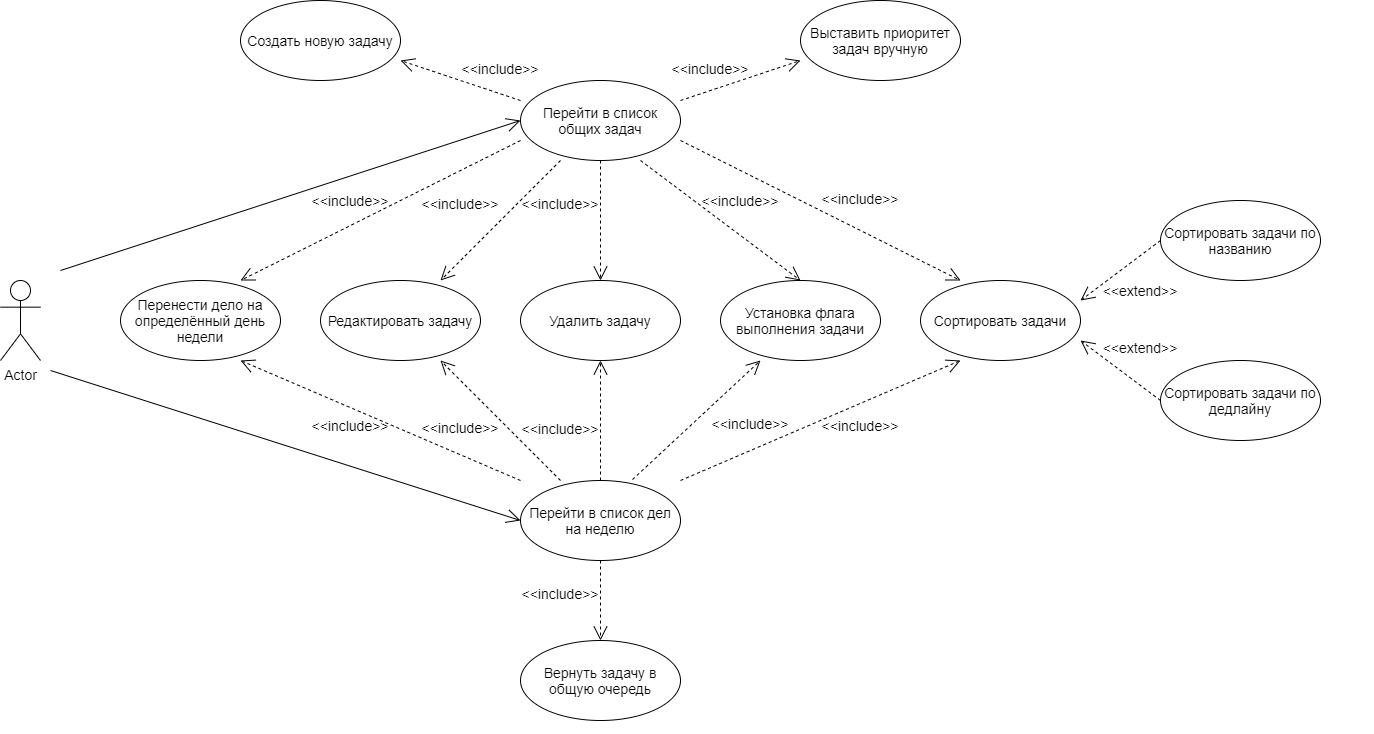

The diagram above was exported from draw.io. Its source (the exported page's mxGraphModel, read from the mxfile embedded in the PNG):
<mxGraphModel dx="1695" dy="393" grid="1" gridSize="10" guides="1" tooltips="1" connect="1" arrows="1" fold="1" page="1" pageScale="1" pageWidth="827" pageHeight="1169" math="0" shadow="0">
  <root>
    <mxCell id="0" />
    <mxCell id="1" parent="0" />
    <object label="" id="_RxfOlCryB8XzQu7qMq1-1">
      <mxCell style="ellipse;whiteSpace=wrap;html=1;direction=west;" vertex="1" parent="1">
        <mxGeometry x="480" y="200" width="160" height="80" as="geometry" />
      </mxCell>
    </object>
    <mxCell id="_RxfOlCryB8XzQu7qMq1-2" value="Перейти в список общих задач" style="text;html=1;strokeColor=none;fillColor=none;align=center;verticalAlign=middle;whiteSpace=wrap;rounded=0;fontSize=14;" vertex="1" parent="1">
      <mxGeometry x="480" y="200" width="160" height="80" as="geometry" />
    </mxCell>
    <mxCell id="_RxfOlCryB8XzQu7qMq1-3" value="" style="ellipse;whiteSpace=wrap;html=1;fontSize=14;" vertex="1" parent="1">
      <mxGeometry x="480" y="600" width="160" height="80" as="geometry" />
    </mxCell>
    <mxCell id="_RxfOlCryB8XzQu7qMq1-4" value="Перейти в список дел на неделю" style="text;html=1;strokeColor=none;fillColor=none;align=center;verticalAlign=middle;whiteSpace=wrap;rounded=0;fontSize=14;" vertex="1" parent="1">
      <mxGeometry x="480" y="600" width="160" height="80" as="geometry" />
    </mxCell>
    <mxCell id="_RxfOlCryB8XzQu7qMq1-5" value="" style="ellipse;whiteSpace=wrap;html=1;fontSize=14;" vertex="1" parent="1">
      <mxGeometry x="200" y="120" width="160" height="80" as="geometry" />
    </mxCell>
    <mxCell id="_RxfOlCryB8XzQu7qMq1-6" value="Создать новую задачу" style="text;html=1;strokeColor=none;fillColor=none;align=center;verticalAlign=middle;whiteSpace=wrap;rounded=0;fontSize=14;" vertex="1" parent="1">
      <mxGeometry x="200" y="120" width="160" height="80" as="geometry" />
    </mxCell>
    <object label="" id="_RxfOlCryB8XzQu7qMq1-7">
      <mxCell style="ellipse;whiteSpace=wrap;html=1;direction=west;" vertex="1" parent="1">
        <mxGeometry x="760" y="120" width="160" height="80" as="geometry" />
      </mxCell>
    </object>
    <mxCell id="_RxfOlCryB8XzQu7qMq1-8" value="Выставить приоритет задач вручную" style="text;html=1;strokeColor=none;fillColor=none;align=center;verticalAlign=middle;whiteSpace=wrap;rounded=0;fontSize=14;" vertex="1" parent="1">
      <mxGeometry x="760" y="120" width="160" height="80" as="geometry" />
    </mxCell>
    <object label="" id="_RxfOlCryB8XzQu7qMq1-9">
      <mxCell style="ellipse;whiteSpace=wrap;html=1;direction=west;" vertex="1" parent="1">
        <mxGeometry x="880" y="400" width="160" height="80" as="geometry" />
      </mxCell>
    </object>
    <mxCell id="_RxfOlCryB8XzQu7qMq1-10" value="Сортировать задачи" style="text;html=1;strokeColor=none;fillColor=none;align=center;verticalAlign=middle;whiteSpace=wrap;rounded=0;fontSize=14;" vertex="1" parent="1">
      <mxGeometry x="880" y="400" width="160" height="80" as="geometry" />
    </mxCell>
    <object label="" id="_RxfOlCryB8XzQu7qMq1-11">
      <mxCell style="ellipse;whiteSpace=wrap;html=1;direction=west;" vertex="1" parent="1">
        <mxGeometry x="1120" y="320" width="160" height="80" as="geometry" />
      </mxCell>
    </object>
    <mxCell id="_RxfOlCryB8XzQu7qMq1-12" value="Сортировать задачи по названию" style="text;html=1;strokeColor=none;fillColor=none;align=center;verticalAlign=middle;whiteSpace=wrap;rounded=0;fontSize=14;" vertex="1" parent="1">
      <mxGeometry x="1120" y="320" width="160" height="80" as="geometry" />
    </mxCell>
    <object label="" id="_RxfOlCryB8XzQu7qMq1-13">
      <mxCell style="ellipse;whiteSpace=wrap;html=1;direction=west;" vertex="1" parent="1">
        <mxGeometry x="1120" y="480" width="160" height="80" as="geometry" />
      </mxCell>
    </object>
    <mxCell id="_RxfOlCryB8XzQu7qMq1-14" value="Сортировать задачи по дедлайну" style="text;html=1;strokeColor=none;fillColor=none;align=center;verticalAlign=middle;whiteSpace=wrap;rounded=0;fontSize=14;" vertex="1" parent="1">
      <mxGeometry x="1120" y="480" width="160" height="80" as="geometry" />
    </mxCell>
    <mxCell id="_RxfOlCryB8XzQu7qMq1-15" value="" style="ellipse;whiteSpace=wrap;html=1;fontSize=14;" vertex="1" parent="1">
      <mxGeometry x="480" y="760" width="160" height="80" as="geometry" />
    </mxCell>
    <mxCell id="_RxfOlCryB8XzQu7qMq1-16" value="Вернуть задачу в общую очередь" style="text;html=1;strokeColor=none;fillColor=none;align=center;verticalAlign=middle;whiteSpace=wrap;rounded=0;fontSize=14;" vertex="1" parent="1">
      <mxGeometry x="480" y="760" width="160" height="80" as="geometry" />
    </mxCell>
    <object label="" id="_RxfOlCryB8XzQu7qMq1-17">
      <mxCell style="ellipse;whiteSpace=wrap;html=1;direction=west;" vertex="1" parent="1">
        <mxGeometry x="480" y="400" width="160" height="80" as="geometry" />
      </mxCell>
    </object>
    <mxCell id="_RxfOlCryB8XzQu7qMq1-18" value="Удалить задачу" style="text;html=1;strokeColor=none;fillColor=none;align=center;verticalAlign=middle;whiteSpace=wrap;rounded=0;fontSize=14;" vertex="1" parent="1">
      <mxGeometry x="480" y="400" width="160" height="80" as="geometry" />
    </mxCell>
    <object label="" id="_RxfOlCryB8XzQu7qMq1-19">
      <mxCell style="ellipse;whiteSpace=wrap;html=1;direction=west;" vertex="1" parent="1">
        <mxGeometry x="280" y="400" width="160" height="80" as="geometry" />
      </mxCell>
    </object>
    <mxCell id="_RxfOlCryB8XzQu7qMq1-20" value="Редактировать задачу" style="text;html=1;strokeColor=none;fillColor=none;align=center;verticalAlign=middle;whiteSpace=wrap;rounded=0;fontSize=14;" vertex="1" parent="1">
      <mxGeometry x="280" y="400" width="160" height="80" as="geometry" />
    </mxCell>
    <object label="Actor" id="_RxfOlCryB8XzQu7qMq1-23">
      <mxCell style="shape=umlActor;verticalLabelPosition=bottom;verticalAlign=top;html=1;outlineConnect=0;fontSize=14;" vertex="1" parent="1">
        <mxGeometry x="-40" y="400" width="40" height="80" as="geometry" />
      </mxCell>
    </object>
    <object label="" id="_RxfOlCryB8XzQu7qMq1-24">
      <mxCell style="ellipse;whiteSpace=wrap;html=1;direction=west;" vertex="1" parent="1">
        <mxGeometry x="80" y="400" width="160" height="80" as="geometry" />
      </mxCell>
    </object>
    <mxCell id="_RxfOlCryB8XzQu7qMq1-25" value="Перенести дело на определённый день недели" style="text;html=1;strokeColor=none;fillColor=none;align=center;verticalAlign=middle;whiteSpace=wrap;rounded=0;fontSize=14;" vertex="1" parent="1">
      <mxGeometry x="80" y="400" width="160" height="80" as="geometry" />
    </mxCell>
    <object label="" id="_RxfOlCryB8XzQu7qMq1-26">
      <mxCell style="ellipse;whiteSpace=wrap;html=1;direction=west;" vertex="1" parent="1">
        <mxGeometry x="680" y="400" width="160" height="80" as="geometry" />
      </mxCell>
    </object>
    <mxCell id="_RxfOlCryB8XzQu7qMq1-27" value="Установка флага выполнения задачи" style="text;html=1;strokeColor=none;fillColor=none;align=center;verticalAlign=middle;whiteSpace=wrap;rounded=0;fontSize=14;" vertex="1" parent="1">
      <mxGeometry x="680" y="400" width="160" height="80" as="geometry" />
    </mxCell>
    <mxCell id="_RxfOlCryB8XzQu7qMq1-37" value="" style="endArrow=open;endFill=1;endSize=12;html=1;fontSize=14;entryX=0;entryY=0.5;entryDx=0;entryDy=0;" edge="1" parent="1" target="_RxfOlCryB8XzQu7qMq1-2">
      <mxGeometry width="160" relative="1" as="geometry">
        <mxPoint x="20" y="390" as="sourcePoint" />
        <mxPoint x="370" y="230" as="targetPoint" />
      </mxGeometry>
    </mxCell>
    <mxCell id="_RxfOlCryB8XzQu7qMq1-39" value="" style="endArrow=open;endFill=1;endSize=12;html=1;fontSize=14;entryX=0;entryY=0.5;entryDx=0;entryDy=0;" edge="1" parent="1" target="_RxfOlCryB8XzQu7qMq1-4">
      <mxGeometry width="160" relative="1" as="geometry">
        <mxPoint x="10" y="490" as="sourcePoint" />
        <mxPoint x="380" y="680" as="targetPoint" />
      </mxGeometry>
    </mxCell>
    <mxCell id="_RxfOlCryB8XzQu7qMq1-40" value="Use" style="endArrow=open;endSize=12;dashed=1;fontSize=14;html=1;entryX=0.75;entryY=0;entryDx=0;entryDy=0;exitX=0;exitY=0.75;exitDx=0;exitDy=0;" edge="1" parent="1" source="_RxfOlCryB8XzQu7qMq1-2" target="_RxfOlCryB8XzQu7qMq1-25">
      <mxGeometry x="-1" y="1183" width="160" relative="1" as="geometry">
        <mxPoint x="460" y="270" as="sourcePoint" />
        <mxPoint x="200" y="390" as="targetPoint" />
        <Array as="points" />
        <mxPoint x="251" y="-168" as="offset" />
      </mxGeometry>
    </mxCell>
    <mxCell id="_RxfOlCryB8XzQu7qMq1-41" value="Use" style="endArrow=open;endSize=12;dashed=1;html=1;fontSize=14;entryX=0.75;entryY=0;entryDx=0;entryDy=0;exitX=0.25;exitY=1;exitDx=0;exitDy=0;" edge="1" parent="1" source="_RxfOlCryB8XzQu7qMq1-2" target="_RxfOlCryB8XzQu7qMq1-20">
      <mxGeometry x="1" y="1005" width="160" relative="1" as="geometry">
        <mxPoint x="498" y="310" as="sourcePoint" />
        <mxPoint x="370" y="390" as="targetPoint" />
        <mxPoint x="-30" y="29" as="offset" />
      </mxGeometry>
    </mxCell>
    <mxCell id="_RxfOlCryB8XzQu7qMq1-42" value="Use" style="endArrow=open;endSize=12;dashed=1;html=1;fontSize=14;exitX=0.5;exitY=1;exitDx=0;exitDy=0;entryX=0.5;entryY=0;entryDx=0;entryDy=0;entryPerimeter=0;" edge="1" parent="1" source="_RxfOlCryB8XzQu7qMq1-2" target="_RxfOlCryB8XzQu7qMq1-18">
      <mxGeometry x="1" y="1006" width="160" relative="1" as="geometry">
        <mxPoint x="480" y="340" as="sourcePoint" />
        <mxPoint x="570" y="390" as="targetPoint" />
        <mxPoint x="-336" y="750" as="offset" />
      </mxGeometry>
    </mxCell>
    <mxCell id="_RxfOlCryB8XzQu7qMq1-44" value="Use" style="endArrow=open;endSize=12;dashed=1;html=1;fontSize=14;exitX=0.75;exitY=1;exitDx=0;exitDy=0;entryX=0.5;entryY=0;entryDx=0;entryDy=0;" edge="1" parent="1" source="_RxfOlCryB8XzQu7qMq1-2" target="_RxfOlCryB8XzQu7qMq1-27">
      <mxGeometry x="1" y="-832" width="160" relative="1" as="geometry">
        <mxPoint x="660" y="350" as="sourcePoint" />
        <mxPoint x="820" y="350" as="targetPoint" />
        <mxPoint x="899" y="64" as="offset" />
      </mxGeometry>
    </mxCell>
    <mxCell id="_RxfOlCryB8XzQu7qMq1-45" value="Use" style="endArrow=open;endSize=12;dashed=1;html=1;fontSize=14;entryX=0.25;entryY=0;entryDx=0;entryDy=0;exitX=1;exitY=0.75;exitDx=0;exitDy=0;" edge="1" parent="1" source="_RxfOlCryB8XzQu7qMq1-2" target="_RxfOlCryB8XzQu7qMq1-10">
      <mxGeometry x="1" y="-737" width="160" relative="1" as="geometry">
        <mxPoint x="660" y="280" as="sourcePoint" />
        <mxPoint x="940" y="340" as="targetPoint" />
        <mxPoint x="430" y="71" as="offset" />
      </mxGeometry>
    </mxCell>
    <mxCell id="_RxfOlCryB8XzQu7qMq1-47" value="Use" style="endArrow=open;endSize=12;dashed=1;html=1;fontSize=14;exitX=0;exitY=0.5;exitDx=0;exitDy=0;entryX=1;entryY=0.75;entryDx=0;entryDy=0;" edge="1" parent="1" source="_RxfOlCryB8XzQu7qMq1-14" target="_RxfOlCryB8XzQu7qMq1-10">
      <mxGeometry x="-1" y="632" width="160" relative="1" as="geometry">
        <mxPoint x="1010" y="450" as="sourcePoint" />
        <mxPoint x="1060" y="550" as="targetPoint" />
        <mxPoint x="429" y="124" as="offset" />
      </mxGeometry>
    </mxCell>
    <mxCell id="_RxfOlCryB8XzQu7qMq1-49" value="Use" style="endArrow=open;endSize=12;dashed=1;html=1;fontSize=14;exitX=0;exitY=0.5;exitDx=0;exitDy=0;entryX=1;entryY=0.25;entryDx=0;entryDy=0;" edge="1" parent="1" source="_RxfOlCryB8XzQu7qMq1-12" target="_RxfOlCryB8XzQu7qMq1-10">
      <mxGeometry x="1" y="732" width="160" relative="1" as="geometry">
        <mxPoint x="1010" y="450" as="sourcePoint" />
        <mxPoint x="1060" y="410" as="targetPoint" />
        <mxPoint x="-259" y="124" as="offset" />
      </mxGeometry>
    </mxCell>
    <mxCell id="_RxfOlCryB8XzQu7qMq1-50" value="Use" style="endArrow=open;endSize=12;dashed=1;html=1;fontSize=14;entryX=1;entryY=0.75;entryDx=0;entryDy=0;exitX=0;exitY=0.25;exitDx=0;exitDy=0;" edge="1" parent="1" source="_RxfOlCryB8XzQu7qMq1-2" target="_RxfOlCryB8XzQu7qMq1-6">
      <mxGeometry x="-1" y="1226" width="160" relative="1" as="geometry">
        <mxPoint x="450" y="150" as="sourcePoint" />
        <mxPoint x="610" y="150" as="targetPoint" />
        <mxPoint x="1198" y="-243" as="offset" />
      </mxGeometry>
    </mxCell>
    <mxCell id="_RxfOlCryB8XzQu7qMq1-51" value="Use" style="endArrow=open;endSize=12;dashed=1;html=1;fontSize=14;exitX=1;exitY=0.25;exitDx=0;exitDy=0;entryX=0;entryY=0.75;entryDx=0;entryDy=0;" edge="1" parent="1" source="_RxfOlCryB8XzQu7qMq1-2" target="_RxfOlCryB8XzQu7qMq1-8">
      <mxGeometry x="1" y="-1025" width="160" relative="1" as="geometry">
        <mxPoint x="600" y="159.5" as="sourcePoint" />
        <mxPoint x="760" y="159.5" as="targetPoint" />
        <mxPoint x="36" y="-13" as="offset" />
      </mxGeometry>
    </mxCell>
    <mxCell id="_RxfOlCryB8XzQu7qMq1-52" value="Use" style="endArrow=open;endSize=12;dashed=1;html=1;fontSize=14;exitX=0.5;exitY=1;exitDx=0;exitDy=0;entryX=0.5;entryY=0;entryDx=0;entryDy=0;" edge="1" parent="1" source="_RxfOlCryB8XzQu7qMq1-4" target="_RxfOlCryB8XzQu7qMq1-16">
      <mxGeometry x="1" y="731" width="160" relative="1" as="geometry">
        <mxPoint x="530" y="710" as="sourcePoint" />
        <mxPoint x="690" y="710" as="targetPoint" />
        <mxPoint x="-101" y="370" as="offset" />
      </mxGeometry>
    </mxCell>
    <mxCell id="_RxfOlCryB8XzQu7qMq1-53" value="Use" style="endArrow=open;endSize=12;dashed=1;html=1;fontSize=14;entryX=0.75;entryY=1;entryDx=0;entryDy=0;exitX=0;exitY=0;exitDx=0;exitDy=0;" edge="1" parent="1" source="_RxfOlCryB8XzQu7qMq1-4" target="_RxfOlCryB8XzQu7qMq1-25">
      <mxGeometry x="-1" y="816" width="160" relative="1" as="geometry">
        <mxPoint x="90" y="550" as="sourcePoint" />
        <mxPoint x="250" y="550" as="targetPoint" />
        <mxPoint x="941" y="-220" as="offset" />
      </mxGeometry>
    </mxCell>
    <mxCell id="_RxfOlCryB8XzQu7qMq1-54" value="Use" style="endArrow=open;endSize=12;dashed=1;html=1;fontSize=14;entryX=0.75;entryY=1;entryDx=0;entryDy=0;exitX=0.25;exitY=0;exitDx=0;exitDy=0;" edge="1" parent="1" source="_RxfOlCryB8XzQu7qMq1-4" target="_RxfOlCryB8XzQu7qMq1-20">
      <mxGeometry x="-1" y="764" width="160" relative="1" as="geometry">
        <mxPoint x="90" y="550" as="sourcePoint" />
        <mxPoint x="250" y="550" as="targetPoint" />
        <mxPoint x="1070" y="10" as="offset" />
      </mxGeometry>
    </mxCell>
    <mxCell id="_RxfOlCryB8XzQu7qMq1-55" value="Use" style="endArrow=open;endSize=12;dashed=1;html=1;fontSize=14;exitX=0.5;exitY=0;exitDx=0;exitDy=0;entryX=0.5;entryY=1;entryDx=0;entryDy=0;" edge="1" parent="1" source="_RxfOlCryB8XzQu7qMq1-4" target="_RxfOlCryB8XzQu7qMq1-18">
      <mxGeometry x="-1" y="-870" width="160" relative="1" as="geometry">
        <mxPoint x="490" y="550" as="sourcePoint" />
        <mxPoint x="650" y="550" as="targetPoint" />
        <mxPoint x="-180" y="530" as="offset" />
      </mxGeometry>
    </mxCell>
    <mxCell id="_RxfOlCryB8XzQu7qMq1-56" value="Use" style="endArrow=open;endSize=12;dashed=1;html=1;fontSize=14;entryX=0.25;entryY=1;entryDx=0;entryDy=0;exitX=0.7;exitY=-0.012;exitDx=0;exitDy=0;exitPerimeter=0;" edge="1" parent="1" source="_RxfOlCryB8XzQu7qMq1-4" target="_RxfOlCryB8XzQu7qMq1-27">
      <mxGeometry x="0.6448" y="-900" width="160" relative="1" as="geometry">
        <mxPoint x="490" y="550" as="sourcePoint" />
        <mxPoint x="650" y="550" as="targetPoint" />
        <mxPoint as="offset" />
      </mxGeometry>
    </mxCell>
    <mxCell id="_RxfOlCryB8XzQu7qMq1-57" value="Use" style="endArrow=open;endSize=12;dashed=1;html=1;fontSize=14;exitX=1;exitY=0;exitDx=0;exitDy=0;entryX=0.25;entryY=1;entryDx=0;entryDy=0;" edge="1" parent="1" source="_RxfOlCryB8XzQu7qMq1-4" target="_RxfOlCryB8XzQu7qMq1-10">
      <mxGeometry x="1" y="-772" width="160" relative="1" as="geometry">
        <mxPoint x="490" y="550" as="sourcePoint" />
        <mxPoint x="650" y="550" as="targetPoint" />
        <mxPoint x="96" y="-49" as="offset" />
      </mxGeometry>
    </mxCell>
    <mxCell id="_RxfOlCryB8XzQu7qMq1-60" value="&amp;lt;&amp;lt;include&amp;gt;&amp;gt;" style="text;html=1;strokeColor=none;fillColor=none;align=center;verticalAlign=middle;whiteSpace=wrap;rounded=0;fontSize=14;rotation=0;" vertex="1" parent="1">
      <mxGeometry x="290" y="310" width="40" height="20" as="geometry" />
    </mxCell>
    <mxCell id="_RxfOlCryB8XzQu7qMq1-61" value="&amp;lt;&amp;lt;include&amp;gt;&amp;gt;" style="text;html=1;strokeColor=none;fillColor=none;align=center;verticalAlign=middle;whiteSpace=wrap;rounded=0;fontSize=14;rotation=0;" vertex="1" parent="1">
      <mxGeometry x="400" y="310" width="40" height="25" as="geometry" />
    </mxCell>
    <mxCell id="_RxfOlCryB8XzQu7qMq1-65" value="&amp;lt;&amp;lt;include&amp;gt;&amp;gt;" style="text;html=1;strokeColor=none;fillColor=none;align=center;verticalAlign=middle;whiteSpace=wrap;rounded=0;fontSize=14;rotation=0;" vertex="1" parent="1">
      <mxGeometry x="500.0009703885628" y="310.0009703885628" width="40" height="25" as="geometry" />
    </mxCell>
    <mxCell id="_RxfOlCryB8XzQu7qMq1-66" value="&amp;lt;&amp;lt;include&amp;gt;&amp;gt;" style="text;html=1;strokeColor=none;fillColor=none;align=center;verticalAlign=middle;whiteSpace=wrap;rounded=0;fontSize=14;rotation=0;" vertex="1" parent="1">
      <mxGeometry x="680.0009703885628" y="307.5009703885628" width="40" height="25" as="geometry" />
    </mxCell>
    <mxCell id="_RxfOlCryB8XzQu7qMq1-67" value="&amp;lt;&amp;lt;include&amp;gt;&amp;gt;" style="text;html=1;strokeColor=none;fillColor=none;align=center;verticalAlign=middle;whiteSpace=wrap;rounded=0;fontSize=14;rotation=0;" vertex="1" parent="1">
      <mxGeometry x="800.0009703885628" y="305.0009703885628" width="40" height="25" as="geometry" />
    </mxCell>
    <mxCell id="_RxfOlCryB8XzQu7qMq1-68" value="&amp;lt;&amp;lt;include&amp;gt;&amp;gt;" style="text;html=1;strokeColor=none;fillColor=none;align=center;verticalAlign=middle;whiteSpace=wrap;rounded=0;fontSize=14;rotation=0;" vertex="1" parent="1">
      <mxGeometry x="650.0009703885628" y="175.00097038856282" width="40" height="25" as="geometry" />
    </mxCell>
    <mxCell id="_RxfOlCryB8XzQu7qMq1-69" value="&amp;lt;&amp;lt;include&amp;gt;&amp;gt;" style="text;html=1;strokeColor=none;fillColor=none;align=center;verticalAlign=middle;whiteSpace=wrap;rounded=0;fontSize=14;rotation=0;" vertex="1" parent="1">
      <mxGeometry x="440.0009703885628" y="175.00097038856282" width="40" height="25" as="geometry" />
    </mxCell>
    <mxCell id="_RxfOlCryB8XzQu7qMq1-70" value="&amp;lt;&amp;lt;include&amp;gt;&amp;gt;" style="text;html=1;strokeColor=none;fillColor=none;align=center;verticalAlign=middle;whiteSpace=wrap;rounded=0;fontSize=14;rotation=0;" vertex="1" parent="1">
      <mxGeometry x="290" y="534.9990296114372" width="40" height="20" as="geometry" />
    </mxCell>
    <mxCell id="_RxfOlCryB8XzQu7qMq1-71" value="&amp;lt;&amp;lt;include&amp;gt;&amp;gt;" style="text;html=1;strokeColor=none;fillColor=none;align=center;verticalAlign=middle;whiteSpace=wrap;rounded=0;fontSize=14;rotation=0;" vertex="1" parent="1">
      <mxGeometry x="400" y="534.9990296114372" width="40" height="25" as="geometry" />
    </mxCell>
    <mxCell id="_RxfOlCryB8XzQu7qMq1-72" value="&amp;lt;&amp;lt;include&amp;gt;&amp;gt;" style="text;html=1;strokeColor=none;fillColor=none;align=center;verticalAlign=middle;whiteSpace=wrap;rounded=0;fontSize=14;rotation=0;" vertex="1" parent="1">
      <mxGeometry x="500.0009703885628" y="535" width="40" height="25" as="geometry" />
    </mxCell>
    <mxCell id="_RxfOlCryB8XzQu7qMq1-73" value="&amp;lt;&amp;lt;include&amp;gt;&amp;gt;" style="text;html=1;strokeColor=none;fillColor=none;align=center;verticalAlign=middle;whiteSpace=wrap;rounded=0;fontSize=14;rotation=0;" vertex="1" parent="1">
      <mxGeometry x="800.0009703885628" y="532.5" width="40" height="25" as="geometry" />
    </mxCell>
    <mxCell id="_RxfOlCryB8XzQu7qMq1-74" value="&amp;lt;&amp;lt;include&amp;gt;&amp;gt;" style="text;html=1;strokeColor=none;fillColor=none;align=center;verticalAlign=middle;whiteSpace=wrap;rounded=0;fontSize=14;rotation=0;" vertex="1" parent="1">
      <mxGeometry x="690.0009703885628" y="530" width="40" height="25" as="geometry" />
    </mxCell>
    <mxCell id="_RxfOlCryB8XzQu7qMq1-75" value="&amp;lt;&amp;lt;include&amp;gt;&amp;gt;" style="text;html=1;strokeColor=none;fillColor=none;align=center;verticalAlign=middle;whiteSpace=wrap;rounded=0;fontSize=14;rotation=0;" vertex="1" parent="1">
      <mxGeometry x="500.0009703885628" y="700" width="40" height="25" as="geometry" />
    </mxCell>
    <mxCell id="_RxfOlCryB8XzQu7qMq1-76" value="&amp;lt;&amp;lt;extend&amp;gt;&amp;gt;" style="text;html=1;strokeColor=none;fillColor=none;align=center;verticalAlign=middle;whiteSpace=wrap;rounded=0;fontSize=14;rotation=0;" vertex="1" parent="1">
      <mxGeometry x="1080" y="399.9990296114372" width="40" height="20" as="geometry" />
    </mxCell>
    <mxCell id="_RxfOlCryB8XzQu7qMq1-77" value="&amp;lt;&amp;lt;extend&amp;gt;&amp;gt;" style="text;html=1;strokeColor=none;fillColor=none;align=center;verticalAlign=middle;whiteSpace=wrap;rounded=0;fontSize=14;rotation=0;" vertex="1" parent="1">
      <mxGeometry x="1080" y="454.9990296114372" width="40" height="25" as="geometry" />
    </mxCell>
  </root>
</mxGraphModel>